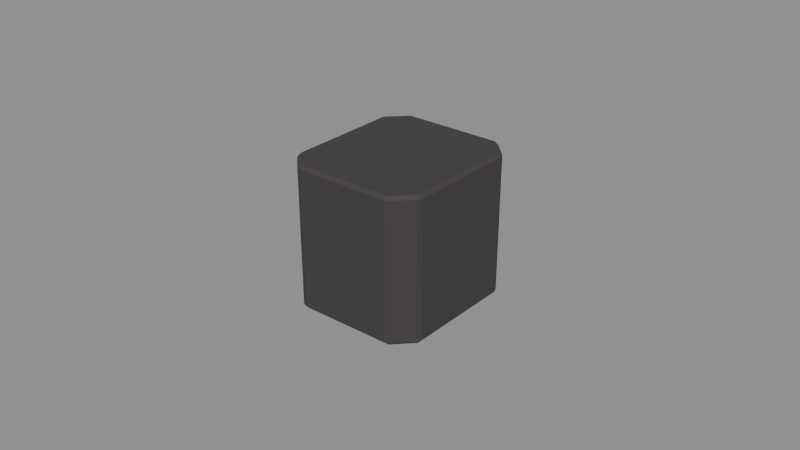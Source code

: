 # Source: Hind-toe-R-3.blend  (saved by Blender 4.3.34; exported with 4.5.12 LTS)
import bpy
from mathutils import Matrix  # noqa: F401  (used for matrix-valued properties, if any)

bpy.ops.wm.read_factory_settings(use_empty=True)
scene = bpy.context.scene
scene.name = 'Isolated part'

# ---- collections
col_part_hind_toe_r_3 = bpy.data.collections.new('Part.Hind-toe-R-3'); scene.collection.children.link(col_part_hind_toe_r_3)

# ---- materials (node trees are filled in below, after node groups)
mat_raccoon___paw_shade_002 = bpy.data.materials.new('Raccoon / Paw shade.002')
mat_raccoon___paw_shade_002.diffuse_color = (0.04667, 0.04092, 0.04092, 1.0)
mat_raccoon___paw_002 = bpy.data.materials.new('Raccoon / Paw.002')
mat_raccoon___paw_002.diffuse_color = (0.05127, 0.04519, 0.04519, 1.0)
mat_raccoon___paw_light_002 = bpy.data.materials.new('Raccoon / Paw light.002')
mat_raccoon___paw_light_002.diffuse_color = (0.05448, 0.04817, 0.04817, 1.0)

# ---- material node trees
mat_raccoon___paw_shade_002.use_nodes = True; mat_raccoon___paw_shade_002.node_tree.nodes.clear()
_N = mat_raccoon___paw_shade_002.node_tree.nodes; _L = mat_raccoon___paw_shade_002.node_tree.links
n0 = _N.new('ShaderNodeBsdfPrincipled'); n0.name = 'Principled BSDF'; n0.location = (10, 300)
n0.inputs[0].default_value = (0.04667, 0.04092, 0.04092, 1.0)
n0.inputs[2].default_value = 0.86
n1 = _N.new('ShaderNodeOutputMaterial'); n1.name = 'Material Output'; n1.location = (300, 300)
_L.new(n0.outputs[0], n1.inputs[0])
n1.is_active_output = True
mat_raccoon___paw_002.use_nodes = True; mat_raccoon___paw_002.node_tree.nodes.clear()
_N = mat_raccoon___paw_002.node_tree.nodes; _L = mat_raccoon___paw_002.node_tree.links
n0 = _N.new('ShaderNodeBsdfPrincipled'); n0.name = 'Principled BSDF'; n0.location = (10, 300)
n0.inputs[0].default_value = (0.05127, 0.04519, 0.04519, 1.0)
n0.inputs[2].default_value = 0.86
n1 = _N.new('ShaderNodeOutputMaterial'); n1.name = 'Material Output'; n1.location = (300, 300)
_L.new(n0.outputs[0], n1.inputs[0])
n1.is_active_output = True
mat_raccoon___paw_light_002.use_nodes = True; mat_raccoon___paw_light_002.node_tree.nodes.clear()
_N = mat_raccoon___paw_light_002.node_tree.nodes; _L = mat_raccoon___paw_light_002.node_tree.links
n0 = _N.new('ShaderNodeBsdfPrincipled'); n0.name = 'Principled BSDF'; n0.location = (10, 300)
n0.inputs[0].default_value = (0.05448, 0.04817, 0.04817, 1.0)
n0.inputs[2].default_value = 0.86
n1 = _N.new('ShaderNodeOutputMaterial'); n1.name = 'Material Output'; n1.location = (300, 300)
_L.new(n0.outputs[0], n1.inputs[0])
n1.is_active_output = True

# ---- meshes
me_hind_toe_r_001 = bpy.data.meshes.new('Hind toe.R.001')
me_hind_toe_r_001.from_pydata([(-0.01675, -0.0241, 0.001), (-0.01563, -0.02381, 0.0), (-0.01505, -0.02481, 0.001), (0.01563, -0.02381, 0.0), (0.01675, -0.0241, 0.001), (0.01505, -0.02481, 0.001), (0.02141, -0.01794, 0.0), (0.02242, -0.01735, 0.001), (0.02172, -0.01906, 0.001), (0.02141, 0.01794, 0.0), (0.02172, 0.01906, 0.001), (0.02242, 0.01735, 0.001), (0.01563, 0.02381, 0.0), (0.01505, 0.02481, 0.001), (0.01675, 0.0241, 0.001), (-0.01563, 0.02381, 0.0), (-0.01675, 0.0241, 0.001), (-0.01505, 0.02481, 0.001), (-0.02141, 0.01794, 0.0), (-0.02242, 0.01735, 0.001), (-0.02172, 0.01906, 0.001), (-0.02141, -0.01794, 0.0), (-0.02172, -0.01906, 0.001), (-0.02242, -0.01735, 0.001), (-0.01684, -0.02424, 0.045), (-0.01514, -0.02496, 0.045), (-0.01573, -0.02396, 0.046), (0.01684, -0.02424, 0.045), (0.01573, -0.02396, 0.046), (0.01514, -0.02496, 0.045), (0.02255, -0.01746, 0.045), (0.02155, -0.01805, 0.046), (0.02185, -0.01917, 0.045), (0.02185, 0.01917, 0.045), (0.02155, 0.01805, 0.046), (0.02255, 0.01746, 0.045), (0.01514, 0.02496, 0.045), (0.01573, 0.02396, 0.046), (0.01684, 0.02424, 0.045), (-0.01684, 0.02424, 0.045), (-0.01573, 0.02396, 0.046), (-0.01514, 0.02496, 0.045), (-0.02255, 0.01746, 0.045), (-0.02155, 0.01805, 0.046), (-0.02185, 0.01917, 0.045), (-0.02185, -0.01917, 0.045), (-0.02155, -0.01805, 0.046), (-0.02255, -0.01746, 0.045)], [], [(21, 18, 15, 12, 9, 6, 3, 1), (7, 11, 35, 30), (10, 14, 38, 33), (13, 17, 41, 36), (16, 20, 44, 39), (19, 23, 47, 42), (26, 28, 31, 34, 37, 40, 43, 46), (2, 5, 29, 25), (4, 8, 32, 27), (0, 1, 2), (3, 4, 5), (6, 7, 8), (9, 10, 11), (12, 13, 14), (15, 16, 17), (18, 19, 20), (21, 22, 23), (24, 25, 26), (27, 28, 29), (30, 31, 32), (33, 34, 35), (36, 37, 38), (39, 40, 41), (42, 43, 44), (45, 46, 47), (2, 25, 24, 0), (1, 3, 5, 2), (4, 27, 29, 5), (25, 29, 28, 26), (3, 6, 8, 4), (7, 30, 32, 8), (27, 32, 31, 28), (6, 9, 11, 7), (10, 33, 35, 11), (30, 35, 34, 31), (9, 12, 14, 10), (13, 36, 38, 14), (33, 38, 37, 34), (12, 15, 17, 13), (16, 39, 41, 17), (36, 41, 40, 37), (15, 18, 20, 16), (19, 42, 44, 20), (39, 44, 43, 40), (18, 21, 23, 19), (22, 45, 47, 23), (42, 47, 46, 43), (0, 22, 21, 1), (26, 46, 45, 24), (22, 0, 24, 45)])
me_hind_toe_r_001.polygons.foreach_set('material_index', [1, 1, 1, 1, 1, 1, 1, 1, 1, 1, 1, 1, 1, 1, 1, 1, 1, 1, 1, 1, 1, 1, 1, 1, 1, 1, 1, 1, 1, 1, 1, 1, 1, 1, 1, 1, 1, 1, 1, 1, 1, 1, 1, 1, 1, 1, 1, 1, 1, 1])
_uv = me_hind_toe_r_001.uv_layers.new(name='UV0.Paint')
_uv.uv.foreach_set('vector', [0.1287, 0.7725, 0.1174, 0.7725, 0.1156, 0.7706, 0.1156, 0.7608, 0.1174, 0.7589, 0.1287, 0.7589, 0.1306, 0.7608, 0.1306, 0.7706, 0.5967, 0.8022, 0.5967, 0.8132, 0.5828, 0.8132, 0.5828, 0.8022, 0.3493, 0.9272, 0.3493, 0.9294, 0.3354, 0.9295, 0.3354, 0.9272, 0.08052, 0.8149, 0.08052, 0.8244, 0.06663, 0.8245, 0.06663, 0.8149, 0.258, 0.9272, 0.258, 0.9294, 0.2441, 0.9295, 0.2441, 0.9272, 0.6119, 0.8022, 0.6119, 0.8132, 0.598, 0.8132, 0.598, 0.8022, 0.06515, 0.7608, 0.06515, 0.7707, 0.06329, 0.7725, 0.05189, 0.7725, 0.05002, 0.7707, 0.05002, 0.7608, 0.05189, 0.7589, 0.06329, 0.7589, 0.9797, 0.8022, 0.9797, 0.8117, 0.9659, 0.8118, 0.9659, 0.8022, 0.3037, 0.9272, 0.3037, 0.9294, 0.2898, 0.9295, 0.2898, 0.9272, 0.1072, 0.9993, 0.1075, 0.9987, 0.1078, 0.9993, 0.09991, 0.9987, 0.1002, 0.9993, 0.09961, 0.9993, 0.05614, 0.9987, 0.05643, 0.9993, 0.05584, 0.9993, 0.02947, 0.9987, 0.02977, 0.9993, 0.02918, 0.9993, 0.06756, 0.9987, 0.06785, 0.9993, 0.06727, 0.9993, 0.1018, 0.9987, 0.1021, 0.9993, 0.1015, 0.9993, 0.0409, 0.9987, 0.04119, 0.9993, 0.04061, 0.9993, 0.05804, 0.9987, 0.05833, 0.9993, 0.05775, 0.9993, 0.1891, 0.9987, 0.1897, 0.9987, 0.1894, 0.9993, 0.1973, 0.9987, 0.197, 0.9993, 0.1967, 0.9987, 0.123, 0.9987, 0.1227, 0.9993, 0.1225, 0.9987, 0.1364, 0.9987, 0.1361, 0.9993, 0.1358, 0.9987, 0.1687, 0.9987, 0.1684, 0.9993, 0.1682, 0.9987, 0.1763, 0.9987, 0.1761, 0.9993, 0.1758, 0.9987, 0.1383, 0.9987, 0.138, 0.9993, 0.1377, 0.9987, 0.1249, 0.9987, 0.1247, 0.9993, 0.1244, 0.9987, 0.1234, 0.9708, 0.1095, 0.9708, 0.1095, 0.9702, 0.1234, 0.9702, 0.7419, 0.9949, 0.7518, 0.9949, 0.7516, 0.9955, 0.7421, 0.9955, 0.1843, 0.9708, 0.1704, 0.9708, 0.1704, 0.9702, 0.1843, 0.9702, 0.2195, 0.9968, 0.2291, 0.9968, 0.2293, 0.9974, 0.2194, 0.9974, 0.6305, 0.9949, 0.6331, 0.9949, 0.6329, 0.9955, 0.6307, 0.9955, 0.8415, 0.9688, 0.8276, 0.9688, 0.8276, 0.9682, 0.8415, 0.9683, 0.3113, 0.9968, 0.3135, 0.9968, 0.3137, 0.9974, 0.3111, 0.9974, 0.9491, 0.9949, 0.9605, 0.9949, 0.9603, 0.9955, 0.9493, 0.9955, 0.6894, 0.9688, 0.6755, 0.9688, 0.6755, 0.9683, 0.6894, 0.9682, 0.1026, 0.9968, 0.1136, 0.9968, 0.1138, 0.9974, 0.1024, 0.9974, 0.654, 0.9949, 0.6566, 0.9949, 0.6564, 0.9955, 0.6542, 0.9955, 0.2908, 0.9708, 0.2769, 0.9708, 0.2769, 0.9702, 0.2908, 0.9702, 0.3625, 0.9968, 0.3647, 0.9968, 0.3649, 0.9974, 0.3623, 0.9974, 0.7531, 0.9949, 0.763, 0.9949, 0.7628, 0.9955, 0.7533, 0.9955, 0.3212, 0.9708, 0.3073, 0.9708, 0.3073, 0.9702, 0.3212, 0.9702, 0.2646, 0.9968, 0.2741, 0.9968, 0.2743, 0.9974, 0.2644, 0.9974, 0.6893, 0.9949, 0.6919, 0.9949, 0.6917, 0.9955, 0.6895, 0.9955, 0.7046, 0.9688, 0.6907, 0.9688, 0.6907, 0.9682, 0.7046, 0.9683, 0.3034, 0.9968, 0.3056, 0.9968, 0.3058, 0.9974, 0.3032, 0.9974, 0.8985, 0.9949, 0.9099, 0.9949, 0.9097, 0.9955, 0.8987, 0.9955, 0.8567, 0.9688, 0.8428, 0.9688, 0.8428, 0.9683, 0.8567, 0.9682, 0.1281, 0.9968, 0.1391, 0.9968, 0.1393, 0.9974, 0.1279, 0.9974, 0.6211, 0.9955, 0.6189, 0.9955, 0.6187, 0.9949, 0.6213, 0.9949, 0.3413, 0.9974, 0.3387, 0.9974, 0.3389, 0.9968, 0.3411, 0.9968, 0.3189, 0.9272, 0.3189, 0.9294, 0.305, 0.9295, 0.305, 0.9272])
me_hind_toe_r_001.materials.append(mat_raccoon___paw_shade_002)
me_hind_toe_r_001.materials.append(mat_raccoon___paw_002)
me_hind_toe_r_001.materials.append(mat_raccoon___paw_light_002)
me_hind_toe_r_001.update()

# ---- objects
ob_hind_toe_r_3 = bpy.data.objects.new('Hind-toe-R-3', me_hind_toe_r_001)

# ---- transforms, parenting, visibility, modifiers, constraints
ob_hind_toe_r_3.location = (0.0, 0.0, 0.0)

# ---- collection membership
col_part_hind_toe_r_3.objects.link(ob_hind_toe_r_3)

# ---- scene / render settings (as saved in the file)
scene.frame_start = 1; scene.frame_end = 250; scene.frame_set(1)
scene.render.engine = 'BLENDER_EEVEE_NEXT'
scene.render.image_settings.exr_codec = 'NONE'
scene.render.simplify_subdivision_render = 0
scene.render.simplify_child_particles_render = 0.0
scene.eevee.use_volume_custom_range = False
scene.eevee.use_fast_gi = False
scene.eevee.use_shadows = False
scene.view_settings.white_balance_temperature = 0.0
scene.view_settings.white_balance_tint = 0.0
scene.view_settings.white_balance_whitepoint = (2.97, 0.5193, -0.0414)
bpy.context.view_layer.update()

# ---- added for rendering (the .blend has no active camera and no usable light): camera, sun + grey world if the file has none
cam_auto = bpy.data.cameras.new('AutoCamera')
cam_auto.lens = 50.0
cam_auto.sensor_width = 36.0
cam_auto.clip_end = 1000.0
ob_auto_camera = bpy.data.objects.new('AutoCamera', cam_auto)
scene.collection.objects.link(ob_auto_camera)
ob_auto_camera.location = (0.185045, -0.222054, 0.171036)
ob_auto_camera.rotation_euler = (1.09748, -7.21219e-08, 0.694738)
scene.camera = ob_auto_camera
light_auto_sun = bpy.data.lights.new('AutoSun', 'SUN')
light_auto_sun.energy = 3.0
light_auto_sun.angle = 0.0523599
ob_auto_sun = bpy.data.objects.new('AutoSun', light_auto_sun)
scene.collection.objects.link(ob_auto_sun)
ob_auto_sun.rotation_euler = (0.872665, 0.174533, 0.523599)
if scene.world is None:
    world_auto = bpy.data.worlds.new('AutoWorld')
    world_auto.color = (0.3, 0.3, 0.3)
    scene.world = world_auto
bpy.context.view_layer.update()
